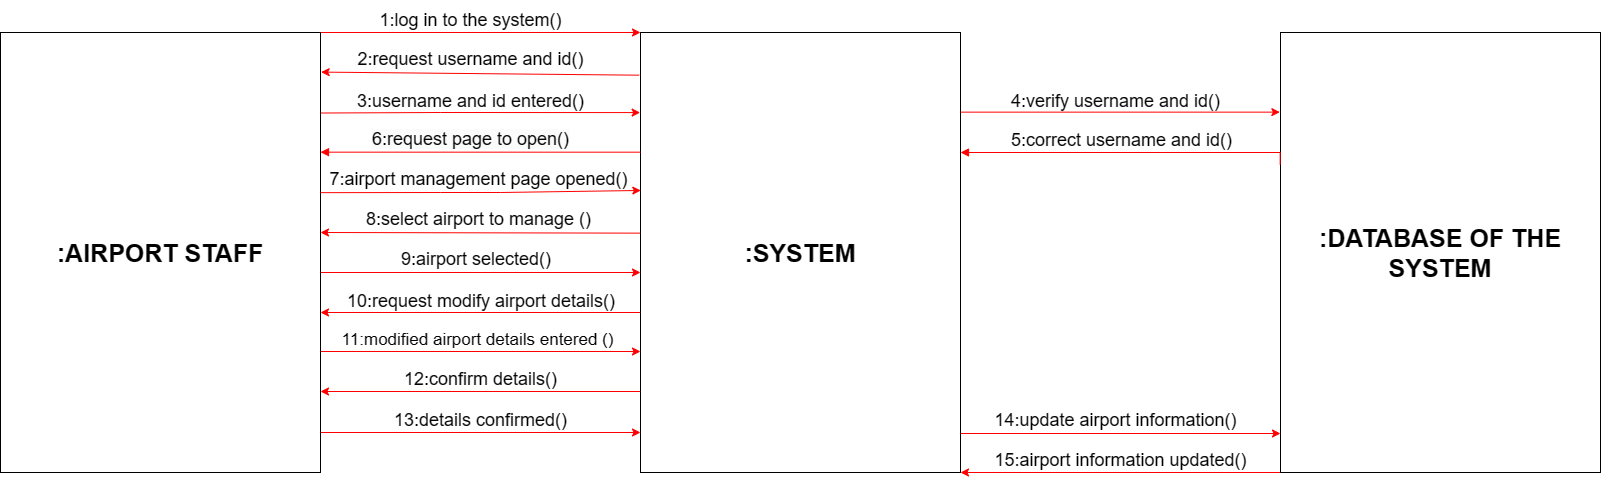

The diagram above was exported from draw.io. Its source (the exported page's mxGraphModel, read from the mxfile embedded in the PNG):
<mxGraphModel dx="1683" dy="721" grid="0" gridSize="10" guides="1" tooltips="1" connect="1" arrows="1" fold="1" page="1" pageScale="1" pageWidth="1169" pageHeight="826" background="#ffffff" math="0" shadow="0">
  <root>
    <mxCell id="0" />
    <mxCell id="1" parent="0" />
    <mxCell id="zLSzDDwwQgEAIdQPcMtF-1" style="rounded=0;orthogonalLoop=1;jettySize=auto;html=1;exitX=1;exitY=0;exitDx=0;exitDy=0;entryX=0;entryY=0;entryDx=0;entryDy=0;strokeColor=#ff0000;" edge="1" parent="1" source="zLSzDDwwQgEAIdQPcMtF-7" target="zLSzDDwwQgEAIdQPcMtF-14">
      <mxGeometry relative="1" as="geometry" />
    </mxCell>
    <mxCell id="zLSzDDwwQgEAIdQPcMtF-2" style="edgeStyle=none;shape=connector;rounded=0;orthogonalLoop=1;jettySize=auto;html=1;exitX=0.999;exitY=0.183;exitDx=0;exitDy=0;entryX=-0.001;entryY=0.182;entryDx=0;entryDy=0;labelBackgroundColor=default;strokeColor=#ff0000;fontFamily=Helvetica;fontSize=11;fontColor=default;endArrow=classic;entryPerimeter=0;exitPerimeter=0;" edge="1" parent="1" source="zLSzDDwwQgEAIdQPcMtF-7" target="zLSzDDwwQgEAIdQPcMtF-14">
      <mxGeometry relative="1" as="geometry">
        <Array as="points">
          <mxPoint x="960" y="382" />
        </Array>
      </mxGeometry>
    </mxCell>
    <mxCell id="zLSzDDwwQgEAIdQPcMtF-3" style="edgeStyle=none;shape=connector;rounded=0;orthogonalLoop=1;jettySize=auto;html=1;exitX=1;exitY=0.75;exitDx=0;exitDy=0;entryX=0;entryY=0.75;entryDx=0;entryDy=0;labelBackgroundColor=default;strokeColor=#ff0000;fontFamily=Helvetica;fontSize=11;fontColor=default;endArrow=classic;" edge="1" parent="1">
      <mxGeometry relative="1" as="geometry">
        <mxPoint x="840" y="542" as="sourcePoint" />
        <mxPoint x="1160" y="542" as="targetPoint" />
      </mxGeometry>
    </mxCell>
    <mxCell id="zLSzDDwwQgEAIdQPcMtF-4" style="edgeStyle=none;shape=connector;rounded=0;orthogonalLoop=1;jettySize=auto;html=1;exitX=1;exitY=0.75;exitDx=0;exitDy=0;entryX=0;entryY=0.75;entryDx=0;entryDy=0;labelBackgroundColor=default;strokeColor=#ff0000;fontFamily=Helvetica;fontSize=11;fontColor=default;endArrow=classic;" edge="1" parent="1">
      <mxGeometry relative="1" as="geometry">
        <mxPoint x="840" y="621" as="sourcePoint" />
        <mxPoint x="1160" y="621" as="targetPoint" />
      </mxGeometry>
    </mxCell>
    <mxCell id="zLSzDDwwQgEAIdQPcMtF-5" style="edgeStyle=none;shape=connector;rounded=0;orthogonalLoop=1;jettySize=auto;html=1;exitX=1;exitY=1;exitDx=0;exitDy=0;entryX=0;entryY=1;entryDx=0;entryDy=0;labelBackgroundColor=default;strokeColor=#ff0000;fontFamily=Helvetica;fontSize=11;fontColor=default;endArrow=classic;" edge="1" parent="1">
      <mxGeometry relative="1" as="geometry">
        <mxPoint x="1160" y="661" as="sourcePoint" />
        <mxPoint x="840" y="661" as="targetPoint" />
      </mxGeometry>
    </mxCell>
    <mxCell id="zLSzDDwwQgEAIdQPcMtF-6" style="edgeStyle=none;shape=connector;rounded=0;orthogonalLoop=1;jettySize=auto;html=1;exitX=1;exitY=1;exitDx=0;exitDy=0;entryX=0;entryY=1;entryDx=0;entryDy=0;labelBackgroundColor=default;strokeColor=#ff0000;fontFamily=Helvetica;fontSize=11;fontColor=default;endArrow=classic;" edge="1" parent="1">
      <mxGeometry relative="1" as="geometry">
        <mxPoint x="839.9999999999999" y="702" as="sourcePoint" />
        <mxPoint x="1160" y="702" as="targetPoint" />
      </mxGeometry>
    </mxCell>
    <mxCell id="zLSzDDwwQgEAIdQPcMtF-7" value="&lt;font style=&quot;font-size: 25px;&quot;&gt;&lt;b&gt;:AIRPORT STAFF&lt;/b&gt;&lt;/font&gt;" style="rounded=0;whiteSpace=wrap;html=1;" vertex="1" parent="1">
      <mxGeometry x="520" y="302" width="320" height="440" as="geometry" />
    </mxCell>
    <mxCell id="zLSzDDwwQgEAIdQPcMtF-8" style="edgeStyle=none;shape=connector;rounded=0;orthogonalLoop=1;jettySize=auto;html=1;entryX=1.002;entryY=0.144;entryDx=0;entryDy=0;entryPerimeter=0;labelBackgroundColor=default;strokeColor=#ff0000;fontFamily=Helvetica;fontSize=11;fontColor=default;endArrow=classic;exitX=-0.004;exitY=0.097;exitDx=0;exitDy=0;exitPerimeter=0;" edge="1" parent="1" source="zLSzDDwwQgEAIdQPcMtF-14">
      <mxGeometry relative="1" as="geometry">
        <mxPoint x="1080.96" y="342" as="sourcePoint" />
        <mxPoint x="840.64" y="341.6" as="targetPoint" />
      </mxGeometry>
    </mxCell>
    <mxCell id="zLSzDDwwQgEAIdQPcMtF-9" style="edgeStyle=none;shape=connector;rounded=0;orthogonalLoop=1;jettySize=auto;html=1;entryX=-0.002;entryY=0.181;entryDx=0;entryDy=0;labelBackgroundColor=default;strokeColor=#ff0000;fontFamily=Helvetica;fontSize=11;fontColor=default;endArrow=classic;entryPerimeter=0;exitX=1.001;exitY=0.181;exitDx=0;exitDy=0;exitPerimeter=0;" edge="1" parent="1" source="zLSzDDwwQgEAIdQPcMtF-14" target="zLSzDDwwQgEAIdQPcMtF-16">
      <mxGeometry relative="1" as="geometry">
        <mxPoint x="1510" y="372" as="sourcePoint" />
        <Array as="points">
          <mxPoint x="1480" y="382" />
        </Array>
      </mxGeometry>
    </mxCell>
    <mxCell id="zLSzDDwwQgEAIdQPcMtF-10" style="edgeStyle=none;shape=connector;rounded=0;orthogonalLoop=1;jettySize=auto;html=1;exitX=1.001;exitY=0.364;exitDx=0;exitDy=0;entryX=0.001;entryY=0.359;entryDx=0;entryDy=0;labelBackgroundColor=default;strokeColor=#ff0000;fontFamily=Helvetica;fontSize=11;fontColor=default;endArrow=classic;exitPerimeter=0;entryPerimeter=0;" edge="1" parent="1" source="zLSzDDwwQgEAIdQPcMtF-7" target="zLSzDDwwQgEAIdQPcMtF-14">
      <mxGeometry relative="1" as="geometry">
        <Array as="points">
          <mxPoint x="960" y="462" />
          <mxPoint x="1020" y="462" />
        </Array>
      </mxGeometry>
    </mxCell>
    <mxCell id="zLSzDDwwQgEAIdQPcMtF-11" style="edgeStyle=none;shape=connector;rounded=0;orthogonalLoop=1;jettySize=auto;html=1;labelBackgroundColor=default;strokeColor=#ff0000;fontFamily=Helvetica;fontSize=11;fontColor=default;endArrow=classic;exitX=0;exitY=0.456;exitDx=0;exitDy=0;exitPerimeter=0;" edge="1" parent="1" source="zLSzDDwwQgEAIdQPcMtF-14">
      <mxGeometry relative="1" as="geometry">
        <mxPoint x="1060" y="502" as="sourcePoint" />
        <mxPoint x="840" y="502" as="targetPoint" />
        <Array as="points" />
      </mxGeometry>
    </mxCell>
    <mxCell id="zLSzDDwwQgEAIdQPcMtF-12" style="edgeStyle=none;shape=connector;rounded=0;orthogonalLoop=1;jettySize=auto;html=1;exitX=0;exitY=0.75;exitDx=0;exitDy=0;entryX=1;entryY=0.75;entryDx=0;entryDy=0;labelBackgroundColor=default;strokeColor=#ff0000;fontFamily=Helvetica;fontSize=11;fontColor=default;endArrow=classic;" edge="1" parent="1">
      <mxGeometry relative="1" as="geometry">
        <mxPoint x="1160" y="582.0000000000001" as="sourcePoint" />
        <mxPoint x="840" y="582.0000000000001" as="targetPoint" />
      </mxGeometry>
    </mxCell>
    <mxCell id="zLSzDDwwQgEAIdQPcMtF-13" style="edgeStyle=none;shape=connector;rounded=0;orthogonalLoop=1;jettySize=auto;html=1;exitX=1;exitY=0.75;exitDx=0;exitDy=0;entryX=0;entryY=0.75;entryDx=0;entryDy=0;labelBackgroundColor=default;strokeColor=#ff0000;fontFamily=Helvetica;fontSize=11;fontColor=default;endArrow=classic;" edge="1" parent="1">
      <mxGeometry relative="1" as="geometry">
        <mxPoint x="1480" y="703.0000000000001" as="sourcePoint" />
        <mxPoint x="1800.0000000000002" y="703.0000000000001" as="targetPoint" />
      </mxGeometry>
    </mxCell>
    <mxCell id="zLSzDDwwQgEAIdQPcMtF-14" value="&lt;font style=&quot;font-size: 25px;&quot;&gt;&lt;b&gt;:SYSTEM&lt;/b&gt;&lt;/font&gt;" style="rounded=0;whiteSpace=wrap;html=1;" vertex="1" parent="1">
      <mxGeometry x="1160" y="302" width="320" height="440" as="geometry" />
    </mxCell>
    <mxCell id="zLSzDDwwQgEAIdQPcMtF-15" style="edgeStyle=none;shape=connector;rounded=0;orthogonalLoop=1;jettySize=auto;html=1;exitX=0;exitY=0.75;exitDx=0;exitDy=0;entryX=1;entryY=0.75;entryDx=0;entryDy=0;labelBackgroundColor=default;strokeColor=#ff0000;fontFamily=Helvetica;fontSize=11;fontColor=default;endArrow=classic;" edge="1" parent="1">
      <mxGeometry relative="1" as="geometry">
        <mxPoint x="1800" y="742" as="sourcePoint" />
        <mxPoint x="1480" y="742" as="targetPoint" />
      </mxGeometry>
    </mxCell>
    <mxCell id="zLSzDDwwQgEAIdQPcMtF-16" value="&lt;font style=&quot;font-size: 25px;&quot;&gt;&lt;b&gt;:DATABASE OF THE SYSTEM&lt;/b&gt;&lt;/font&gt;" style="rounded=0;whiteSpace=wrap;html=1;" vertex="1" parent="1">
      <mxGeometry x="1800" y="302" width="320" height="440" as="geometry" />
    </mxCell>
    <mxCell id="zLSzDDwwQgEAIdQPcMtF-17" value="&lt;font style=&quot;font-size: 18px;&quot;&gt;1:log in to the system()&lt;/font&gt;" style="text;html=1;align=center;verticalAlign=middle;resizable=0;points=[];autosize=1;strokeColor=none;fillColor=none;fontSize=11;fontFamily=Helvetica;fontColor=default;" vertex="1" parent="1">
      <mxGeometry x="885" y="270" width="210" height="40" as="geometry" />
    </mxCell>
    <mxCell id="zLSzDDwwQgEAIdQPcMtF-18" value="&lt;font style=&quot;font-size: 18px;&quot;&gt;2:request username and id()&lt;/font&gt;" style="text;html=1;align=center;verticalAlign=middle;resizable=0;points=[];autosize=1;strokeColor=none;fillColor=none;fontSize=11;fontFamily=Helvetica;fontColor=default;" vertex="1" parent="1">
      <mxGeometry x="865" y="309" width="250" height="40" as="geometry" />
    </mxCell>
    <mxCell id="zLSzDDwwQgEAIdQPcMtF-19" value="&lt;font style=&quot;font-size: 18px;&quot;&gt;3:username and id entered()&lt;/font&gt;" style="text;html=1;align=center;verticalAlign=middle;resizable=0;points=[];autosize=1;strokeColor=none;fillColor=none;fontSize=11;fontFamily=Helvetica;fontColor=default;" vertex="1" parent="1">
      <mxGeometry x="865" y="351" width="250" height="40" as="geometry" />
    </mxCell>
    <mxCell id="zLSzDDwwQgEAIdQPcMtF-20" value="&lt;font style=&quot;font-size: 18px;&quot;&gt;4:verify username and id()&lt;/font&gt;" style="text;html=1;align=center;verticalAlign=middle;resizable=0;points=[];autosize=1;strokeColor=none;fillColor=none;fontSize=11;fontFamily=Helvetica;fontColor=default;" vertex="1" parent="1">
      <mxGeometry x="1520" y="351" width="230" height="40" as="geometry" />
    </mxCell>
    <mxCell id="zLSzDDwwQgEAIdQPcMtF-21" style="edgeStyle=elbowEdgeStyle;shape=connector;curved=0;rounded=0;orthogonalLoop=1;jettySize=auto;elbow=vertical;html=1;labelBackgroundColor=default;strokeColor=#ff0000;fontFamily=Helvetica;fontSize=11;fontColor=default;endArrow=block;exitX=-0.001;exitY=0.3;exitDx=0;exitDy=0;exitPerimeter=0;" edge="1" parent="1" source="zLSzDDwwQgEAIdQPcMtF-16" target="zLSzDDwwQgEAIdQPcMtF-14">
      <mxGeometry relative="1" as="geometry">
        <Array as="points">
          <mxPoint x="1320" y="422" />
        </Array>
        <mxPoint x="1640" y="422" as="sourcePoint" />
        <mxPoint x="1330" y="422" as="targetPoint" />
      </mxGeometry>
    </mxCell>
    <mxCell id="zLSzDDwwQgEAIdQPcMtF-22" value="&lt;font style=&quot;font-size: 18px;&quot;&gt;5:correct username and id()&lt;/font&gt;" style="edgeLabel;html=1;align=center;verticalAlign=middle;resizable=0;points=[];fontSize=11;fontFamily=Helvetica;fontColor=default;" vertex="1" connectable="0" parent="zLSzDDwwQgEAIdQPcMtF-21">
      <mxGeometry x="0.1179" y="-3" relative="1" as="geometry">
        <mxPoint x="14" y="-10" as="offset" />
      </mxGeometry>
    </mxCell>
    <mxCell id="zLSzDDwwQgEAIdQPcMtF-23" style="edgeStyle=elbowEdgeStyle;shape=connector;curved=0;rounded=0;orthogonalLoop=1;jettySize=auto;elbow=vertical;html=1;labelBackgroundColor=default;strokeColor=#ff0000;fontFamily=Helvetica;fontSize=11;fontColor=default;endArrow=block;exitX=0;exitY=0.272;exitDx=0;exitDy=0;exitPerimeter=0;" edge="1" parent="1" source="zLSzDDwwQgEAIdQPcMtF-14">
      <mxGeometry relative="1" as="geometry">
        <Array as="points">
          <mxPoint x="1075" y="421.66" />
          <mxPoint x="1025" y="461.66" />
          <mxPoint x="1045" y="421.66" />
        </Array>
        <mxPoint x="1150" y="422" as="sourcePoint" />
        <mxPoint x="840" y="422" as="targetPoint" />
      </mxGeometry>
    </mxCell>
    <mxCell id="zLSzDDwwQgEAIdQPcMtF-24" value="&lt;font style=&quot;font-size: 18px;&quot;&gt;&lt;br&gt;&lt;span style=&quot;color: rgb(0, 0, 0); font-family: Helvetica; font-style: normal; font-variant-ligatures: normal; font-variant-caps: normal; font-weight: 400; letter-spacing: normal; orphans: 2; text-align: center; text-indent: 0px; text-transform: none; widows: 2; word-spacing: 0px; -webkit-text-stroke-width: 0px; background-color: rgb(251, 251, 251); text-decoration-thickness: initial; text-decoration-style: initial; text-decoration-color: initial; float: none; display: inline !important;&quot;&gt;6:request page to open()&lt;/span&gt;&lt;br&gt;&lt;/font&gt;" style="text;html=1;align=center;verticalAlign=middle;resizable=0;points=[];autosize=1;strokeColor=none;fillColor=none;fontSize=11;fontFamily=Helvetica;fontColor=default;" vertex="1" parent="1">
      <mxGeometry x="880" y="368" width="220" height="60" as="geometry" />
    </mxCell>
    <mxCell id="zLSzDDwwQgEAIdQPcMtF-25" value="&lt;font style=&quot;font-size: 18px;&quot;&gt;7:airport management page opened()&lt;/font&gt;" style="text;html=1;align=center;verticalAlign=middle;resizable=0;points=[];autosize=1;strokeColor=none;fillColor=none;fontSize=11;fontFamily=Helvetica;fontColor=default;" vertex="1" parent="1">
      <mxGeometry x="838" y="429" width="320" height="40" as="geometry" />
    </mxCell>
    <mxCell id="zLSzDDwwQgEAIdQPcMtF-26" value="&lt;font style=&quot;font-size: 18px;&quot;&gt;8:select airport to manage ()&lt;/font&gt;" style="text;html=1;align=center;verticalAlign=middle;resizable=0;points=[];autosize=1;strokeColor=none;fillColor=none;fontSize=11;fontFamily=Helvetica;fontColor=default;" vertex="1" parent="1">
      <mxGeometry x="873" y="469" width="250" height="40" as="geometry" />
    </mxCell>
    <mxCell id="zLSzDDwwQgEAIdQPcMtF-27" value="&lt;font style=&quot;font-size: 18px;&quot;&gt;9:airport selected()&amp;nbsp;&lt;/font&gt;" style="text;html=1;align=center;verticalAlign=middle;resizable=0;points=[];autosize=1;strokeColor=none;fillColor=none;fontSize=11;fontFamily=Helvetica;fontColor=default;" vertex="1" parent="1">
      <mxGeometry x="908" y="509" width="180" height="40" as="geometry" />
    </mxCell>
    <mxCell id="zLSzDDwwQgEAIdQPcMtF-28" value="&lt;font style=&quot;font-size: 18px;&quot;&gt;10:request modify airport details()&amp;nbsp;&lt;/font&gt;" style="text;html=1;align=center;verticalAlign=middle;resizable=0;points=[];autosize=1;strokeColor=none;fillColor=none;fontSize=11;fontFamily=Helvetica;fontColor=default;" vertex="1" parent="1">
      <mxGeometry x="853" y="551" width="300" height="40" as="geometry" />
    </mxCell>
    <mxCell id="zLSzDDwwQgEAIdQPcMtF-29" value="&lt;font style=&quot;font-size: 17px;&quot;&gt;11:modified airport details entered ()&lt;/font&gt;" style="text;html=1;align=center;verticalAlign=middle;resizable=0;points=[];autosize=1;strokeColor=none;fillColor=none;fontSize=11;fontFamily=Helvetica;fontColor=default;" vertex="1" parent="1">
      <mxGeometry x="847" y="595" width="300" height="30" as="geometry" />
    </mxCell>
    <mxCell id="zLSzDDwwQgEAIdQPcMtF-30" value="&lt;font style=&quot;font-size: 18px;&quot;&gt;12:confirm details()&lt;/font&gt;" style="text;html=1;align=center;verticalAlign=middle;resizable=0;points=[];autosize=1;strokeColor=none;fillColor=none;fontSize=11;fontFamily=Helvetica;fontColor=default;" vertex="1" parent="1">
      <mxGeometry x="910" y="629" width="180" height="40" as="geometry" />
    </mxCell>
    <mxCell id="zLSzDDwwQgEAIdQPcMtF-31" value="&lt;font style=&quot;font-size: 18px;&quot;&gt;13:details confirmed()&lt;/font&gt;" style="text;html=1;align=center;verticalAlign=middle;resizable=0;points=[];autosize=1;strokeColor=none;fillColor=none;fontSize=11;fontFamily=Helvetica;fontColor=default;" vertex="1" parent="1">
      <mxGeometry x="900" y="670" width="200" height="40" as="geometry" />
    </mxCell>
    <mxCell id="zLSzDDwwQgEAIdQPcMtF-32" value="&lt;font style=&quot;font-size: 18px;&quot;&gt;14:update airport information()&lt;/font&gt;" style="text;html=1;align=center;verticalAlign=middle;resizable=0;points=[];autosize=1;strokeColor=none;fillColor=none;fontSize=11;fontFamily=Helvetica;fontColor=default;" vertex="1" parent="1">
      <mxGeometry x="1500" y="670" width="270" height="40" as="geometry" />
    </mxCell>
    <mxCell id="zLSzDDwwQgEAIdQPcMtF-33" value="&lt;font style=&quot;font-size: 18px;&quot;&gt;15:airport information updated()&lt;/font&gt;" style="text;html=1;align=center;verticalAlign=middle;resizable=0;points=[];autosize=1;strokeColor=none;fillColor=none;fontSize=11;fontFamily=Helvetica;fontColor=default;" vertex="1" parent="1">
      <mxGeometry x="1500" y="710" width="280" height="40" as="geometry" />
    </mxCell>
  </root>
</mxGraphModel>